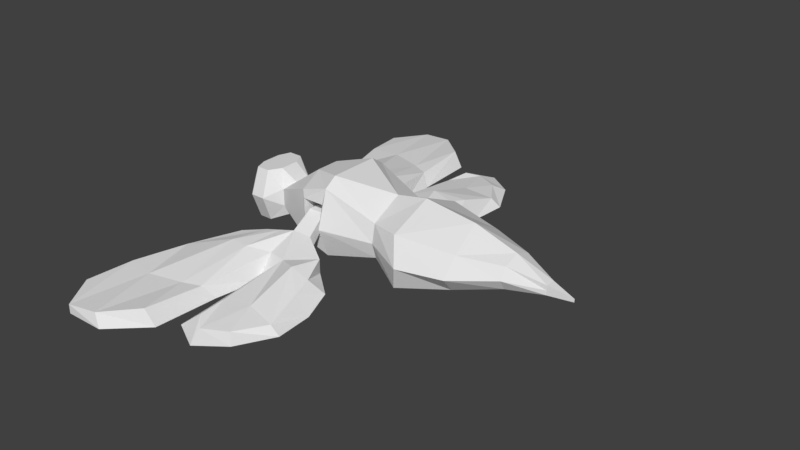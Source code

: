 # Source: Prize_1_2_f_1_Textured_1.blend  (saved by Blender 2.79.0; exported with 4.5.12 LTS)
import bpy
from mathutils import Matrix  # noqa: F401  (used for matrix-valued properties, if any)

bpy.ops.wm.read_factory_settings(use_empty=True)
scene = bpy.context.scene
scene.name = 'Scene'

# ---- collections
col_collection_1 = bpy.data.collections.new('Collection 1'); scene.collection.children.link(col_collection_1)

# ---- world
world_world = bpy.data.worlds.new('World'); scene.world = world_world
world_world.color = (0.05088, 0.05088, 0.05088)
world_world.use_sun_shadow = False
world_world.sun_shadow_jitter_overblur = 0.0
world_world.cycles.sampling_method = 'MANUAL'

# ---- meshes
me_cube_005 = bpy.data.meshes.new('Cube.005')
me_cube_005.from_pydata([(-1.522, -0.7839, -0.9646), (-1.558, -0.7839, 0.4065), (-1.522, 0.7839, -0.9646), (-1.558, 0.7839, 0.4065), (0.7346, -6.782e-09, 0.06471), (0.7296, -1.417e-08, 0.2776), (-5.389, -2.114, -1.44), (-5.24, -2.383, 1.607), (-5.389, 2.114, -1.44), (-5.24, 2.383, 1.607), (-3.153, -1.515, -1.106), (-3.292, -1.515, 1.067), (-3.153, 1.515, -1.106), (-3.292, 1.515, 1.067), (-6.618, -1.578, -1.221), (-6.618, -1.538, 0.969), (-6.618, 1.578, -1.221), (-6.618, 1.538, 0.969), (-6.618, -8.046e-08, -2.239), (-6.618, -1.139e-07, 1.403), (-5.333, 2.661e-07, -2.651), (-5.689, -3.647e-07, 2.246), (-6.618, -1.763, -0.03697), (-6.618, 1.763, -0.03697), (-4.978, 2.761, 0.08327), (-4.978, -2.761, 0.08327), (-5.511, 2.357e-08, 0.08327), (-3.25, 1.861e-08, -2.218), (-3.411, -1.44e-07, 1.722), (-3.21, 2.196, 0.08305), (-3.21, -2.196, 0.08306), (-3.211, 1.533e-08, 0.06248), (-1.529, -4.161e-08, -1.339), (-1.579, -1.767e-07, 0.6319), (-1.537, 1.121, -0.2665), (-1.537, -1.121, -0.2665), (-1.504, -4.17e-08, -0.09405), (-0.195, 0.2449, -0.3196), (0.7321, -1.048e-08, 0.1711), (-0.195, -0.2449, -0.3196), (-0.2076, -0.2449, 0.2768), (-0.2076, 0.2449, 0.2768), (-0.2013, -0.2449, -0.01479), (-0.2013, 0.2449, -0.01479), (-11.69, -0.8469, -0.5365), (-11.69, -0.8469, 0.5769), (-11.69, 0.8468, -0.5365), (-11.69, 0.8468, 0.5769), (-9.995, -1.648, -1.728), (-9.995, -1.648, 1.438), (-9.995, 1.648, -1.728), (-9.995, 1.648, 1.438), (-11.34, 0.389, -0.9524), (-11.34, -0.3891, -0.9524), (-11.34, -0.4936, 0.9927), (-11.34, 0.4935, 0.9927), (-9.995, -0.5915, -2.516), (-9.995, 0.5914, -2.516), (-9.995, 1.103, 2.246), (-9.995, -1.103, 2.246), (-8.686, -1.89, -2.477), (-8.686, -1.89, 1.771), (-8.686, 1.876, -2.477), (-8.686, 1.876, 1.771), (-8.686, -1.264, -3.015), (-8.686, 1.251, -3.015), (-8.686, 1.254, 2.245), (-8.686, -1.268, 2.245), (-9.781, 1.893, -1.38), (-9.781, 1.893, 0.6804), (-8.883, 1.893, -1.38), (-8.883, 1.893, 0.6804), (-9.781, 0.9855, -0.9417), (-9.781, 0.9855, 0.05722), (-8.883, 0.9855, -0.9417), (-8.883, 0.9855, 0.05722), (-10.09, 0.9095, -1.38), (-10.09, 0.9093, 1.42), (-8.543, 1.337, -1.962), (-8.543, 1.337, 1.257), (-10.09, -0.8351, -1.38), (-10.09, -0.835, 1.42), (-8.543, -1.24, -1.962), (-8.543, -1.24, 1.257), (-9.781, -1.015, -0.9447), (-9.781, -1.015, 0.09487), (-8.883, -1.015, -0.9447), (-8.883, -1.015, 0.09487), (-9.781, -1.893, -1.383), (-9.781, -1.893, 0.7503), (-8.883, -1.893, -1.383), (-8.883, -1.893, 0.7503), (-12.28, -1.085, -1.622), (-12.28, -1.085, 1.662), (-12.28, 1.089, -1.622), (-12.28, 1.089, 1.662), (-12.81, 1.089, -1.622), (-12.81, -1.085, -1.622), (-12.81, -1.085, 1.662), (-12.81, 1.089, 1.662), (-13.3, 0.7244, -0.6262), (-13.3, -0.7201, -0.6262), (-13.3, -0.9308, 0.6666), (-13.3, 0.9352, 0.6666), (-12.99, -0.4747, 1.662), (-12.99, 0.4791, 1.662), (-12.99, 0.4791, -1.622), (-12.99, -0.4747, -1.622), (-13.4, -0.2386, -0.5213), (-13.4, 0.2429, -0.5213), (-12.01, 0.4791, 1.662), (-12.01, -0.4747, 1.662), (-12.01, -0.4747, -1.622), (-12.01, 0.4791, -1.622), (-13.4, -0.2386, 0.5616), (-13.4, 0.2429, 0.5616), (-8.911, -2.681, 1.218), (-9.72, -2.681, 1.218), (-8.987, -1.664, 0.00906), (-9.642, -1.664, 0.00906), (-9.387, -5.257, 2.241), (-9.655, -5.106, 2.241), (-6.805, -4.551, 1.694), (-6.611, -5.836, 2.241), (-11.71, -3.576, 1.694), (-12.81, -5.657, 2.239), (-9.538, -9.624, 2.26), (-7.215, -9.51, 2.161), (-10.04, -10.44, 2.241), (-13.8, -10.35, 2.241), (-8.907, -2.692, 0.2783), (-9.716, -2.692, 0.2783), (-8.984, -1.68, -0.687), (-9.639, -1.68, -0.687), (-8.968, -4.338, 0.9151), (-9.76, -4.105, 0.9761), (-7.294, -4.948, 0.8708), (-7.126, -5.869, 1.117), (-11.71, -3.576, 0.8708), (-12.81, -5.657, 1.279), (-8.991, -9.073, 1.552), (-7.625, -9.063, 1.812), (-10.45, -10.53, 1.282), (-13.8, -10.35, 1.621), (-8.984, -0.9834, -0.1699), (-9.639, -0.9834, -0.1699), (-8.984, -0.9834, -0.687), (-9.639, -0.9834, -0.687), (-8.984, -0.6862, -0.1699), (-9.639, -0.6862, -0.1699), (-8.984, -0.6756, -0.6636), (-9.639, -0.6756, -0.6636), (-8.991, -0.5491, 0.3925), (-9.632, -0.5491, 0.3775), (-8.991, -0.5216, -0.9073), (-9.631, -0.5216, -0.9302), (-8.991, -0.2709, 0.5606), (-9.632, -0.2709, 0.5606), (-8.991, -0.2638, -0.9255), (-9.631, -0.2638, -0.9232), (-7.753, -3.61, 1.456), (-8.073, -4.926, 2.241), (-8.309, -10.45, 2.216), (-7.752, -3.613, 0.5745), (-8.073, -4.926, 0.5026), (-8.56, -9.643, 1.843), (-11.21, -4.626, 2.241), (-10.79, -3.052, 1.456), (-12.93, -12.03, 2.241), (-11.21, -4.626, 0.6198), (-10.79, -3.056, 0.5745), (-12.93, -12.03, 1.671), (-8.686, 2.429, -0.138), (-8.686, -2.442, -0.138), (-8.883, 1.893, -0.3496), (-8.883, 0.9855, -0.4423), (-8.543, 1.337, 0.106), (-8.543, -1.24, 0.106), (-8.883, -1.015, -0.4249), (-8.883, -1.893, -0.3162), (-9.907, -7.269, 2.24), (-13.44, -8.144, 2.25), (-10.31, -7.622, 1.502), (-13.44, -8.144, 1.381), (-12.31, -8.42, 1.428), (-12.31, -8.42, 2.241), (-6.474, -7.724, 2.201), (-9.666, -7.764, 2.251), (-6.884, -7.691, 1.747), (-9.079, -7.741, 1.54), (-8.027, -7.442, 1.455), (-8.027, -7.442, 2.228), (-12.93, -0.767, 1.452), (-13.23, -0.868, 0.8552), (-13.05, -0.571, 1.452), (-13.29, -0.4293, 0.7922), (-12.93, 0.7713, 1.452), (-13.23, 0.8723, 0.8552), (-13.05, 0.5754, 1.452), (-13.29, 0.4337, 0.7922), (-10.25, -2.867, 1.337), (-10.25, -2.874, 0.4264), (-10.43, -4.866, 2.241), (-11.38, -12.03, 2.241), (-10.52, -4.715, 0.6632), (-11.67, -11.87, 1.476), (-10.99, -7.98, 1.465), (-10.69, -7.936, 2.241), (-12.24, -1.565, 0.02018), (-12.24, 1.57, 0.02018), (-12.82, -1.565, 0.02018), (-12.82, 1.57, 0.02018), (-13.36, -0.7891, 0.02018), (-13.36, 0.7936, 0.02018), (-13.47, -0.2615, 0.02018), (-13.47, 0.266, 0.02018), (-11.54, 0.9276, 0.02018), (-11.54, -0.9281, 0.02018), (-8.911, 2.687, 1.218), (-9.72, 2.687, 1.218), (-8.987, 1.67, 0.009058), (-9.642, 1.67, 0.009058), (-9.387, 5.263, 2.241), (-9.655, 5.112, 2.241), (-6.805, 4.557, 1.694), (-6.611, 5.842, 2.241), (-11.71, 3.582, 1.694), (-12.81, 5.663, 2.239), (-9.538, 9.629, 2.26), (-7.215, 9.515, 2.161), (-10.04, 10.45, 2.241), (-13.8, 10.35, 2.241), (-8.907, 2.698, 0.2783), (-9.716, 2.698, 0.2783), (-8.984, 1.686, -0.687), (-9.639, 1.686, -0.687), (-8.968, 4.344, 0.9151), (-9.76, 4.11, 0.9761), (-7.294, 4.954, 0.8708), (-7.126, 5.875, 1.117), (-11.71, 3.582, 0.8708), (-12.81, 5.663, 1.279), (-8.991, 9.079, 1.552), (-7.625, 9.069, 1.812), (-10.45, 10.53, 1.282), (-13.8, 10.35, 1.621), (-8.984, 0.9893, -0.1699), (-9.639, 0.9893, -0.1699), (-8.984, 0.9893, -0.687), (-9.639, 0.9893, -0.687), (-8.984, 0.6921, -0.1699), (-9.639, 0.6921, -0.1699), (-8.984, 0.6815, -0.6636), (-9.639, 0.6815, -0.6636), (-8.991, 0.5549, 0.3925), (-9.632, 0.5549, 0.3775), (-8.991, 0.5275, -0.9073), (-9.631, 0.5275, -0.9302), (-8.991, 0.2767, 0.5606), (-9.632, 0.2767, 0.5606), (-8.991, 0.2696, -0.9255), (-9.631, 0.2696, -0.9232), (-7.753, 3.615, 1.456), (-8.073, 4.932, 2.241), (-8.309, 10.46, 2.216), (-7.752, 3.619, 0.5745), (-8.073, 4.932, 0.5026), (-8.56, 9.649, 1.843), (-11.21, 4.632, 2.241), (-10.79, 3.058, 1.456), (-12.93, 12.04, 2.241), (-11.21, 4.632, 0.6198), (-10.79, 3.062, 0.5745), (-12.93, 12.04, 1.671), (-9.907, 7.275, 2.24), (-13.44, 8.15, 2.25), (-10.31, 7.628, 1.502), (-13.44, 8.15, 1.381), (-12.31, 8.426, 1.428), (-12.31, 8.426, 2.241), (-6.474, 7.73, 2.201), (-9.666, 7.769, 2.251), (-6.884, 7.697, 1.747), (-9.079, 7.746, 1.54), (-8.027, 7.448, 1.455), (-8.027, 7.448, 2.228), (-10.25, 2.873, 1.337), (-10.25, 2.88, 0.4264), (-10.43, 4.872, 2.241), (-11.38, 12.03, 2.241), (-10.52, 4.721, 0.6632), (-11.67, 11.87, 1.476), (-10.99, 7.986, 1.465), (-10.69, 7.942, 2.241)], [(209, 216), (208, 217)], [(43, 41, 5, 38), (42, 40, 1, 35), (2, 37, 32), (5, 41, 40), (24, 9, 13, 29), (31, 28, 11, 30), (30, 11, 7, 25), (20, 27, 10, 6), (28, 21, 7, 11), (29, 13, 3, 34), (35, 1, 11, 30), (27, 32, 0, 10), (33, 28, 11, 1), (23, 17, 9, 24), (26, 21, 7, 25), (25, 7, 15, 22), (18, 20, 6, 14), (21, 19, 15, 7), (9, 17, 19, 21), (16, 8, 20, 18), (24, 9, 21, 26), (6, 25, 22, 14), (20, 26, 25, 6), (16, 23, 24, 8), (13, 9, 21, 28), (8, 12, 27, 20), (29, 13, 28, 31), (12, 29, 31, 27), (10, 30, 25, 6), (27, 31, 30, 10), (8, 24, 29, 12), (20, 26, 24, 8), (3, 13, 28, 33), (12, 2, 32, 27), (34, 3, 33, 36), (2, 34, 36, 32), (0, 35, 30, 10), (32, 36, 35, 0), (12, 29, 34, 2), (40, 33, 1), (40, 41, 33), (41, 3, 33), (32, 39, 0), (32, 37, 39), (37, 4, 39), (39, 42, 35, 0), (4, 38, 42, 39), (38, 5, 40, 42), (37, 43, 38, 4), (2, 34, 43, 37), (34, 3, 41, 43), (35, 1, 33, 36), (52, 55, 47, 216, 46), (46, 216, 47, 51, 50), (48, 56, 64, 60), (48, 49, 45, 217, 44), (53, 56, 48, 44), (59, 54, 45, 49), (51, 47, 55, 58), (58, 55, 54, 59), (46, 50, 57, 52), (52, 57, 56, 53), (57, 50, 62, 65), (51, 58, 66, 63), (44, 217, 45, 54, 53), (53, 54, 55, 52), (60, 64, 18, 14), (63, 66, 19, 17), (65, 62, 16, 18), (58, 59, 67, 66), (59, 49, 61, 67), (56, 57, 65, 64), (62, 50, 68, 70), (49, 48, 88, 89), (67, 61, 15, 19), (172, 63, 17, 23), (66, 67, 19), (64, 65, 18), (173, 60, 14, 22), (174, 70, 74, 175), (50, 51, 69, 68), (172, 62, 70, 174), (51, 63, 71, 69), (74, 72, 76, 78), (68, 69, 73, 72), (70, 68, 72, 74), (69, 71, 75, 73), (176, 78, 82, 177), (73, 75, 79, 77), (175, 74, 78, 176), (72, 73, 77, 76), (177, 82, 86, 178), (76, 77, 81, 80), (78, 76, 80, 82), (77, 79, 83, 81), (86, 84, 88, 90), (80, 81, 85, 84), (82, 80, 84, 86), (81, 83, 87, 85), (85, 87, 91, 89), (178, 86, 90, 179), (84, 85, 89, 88), (173, 61, 91, 179), (61, 49, 89, 91), (48, 60, 90, 88), (103, 115, 199, 197), (94, 209, 95, 47, 216, 46), (44, 217, 45, 93, 208, 92), (46, 52, 113, 94), (95, 110, 55, 47), (210, 98, 102, 212), (52, 53, 112, 113), (209, 94, 96, 211), (208, 93, 98, 210), (111, 104, 98, 93), (113, 106, 96, 94), (215, 115, 103, 213), (211, 96, 100, 213), (53, 44, 92, 112), (107, 97, 101, 108), (102, 98, 192, 193), (96, 106, 109, 100), (105, 115, 114, 104), (106, 107, 108, 109), (111, 93, 45, 54), (110, 111, 54, 55), (212, 102, 114, 214), (214, 114, 115, 215), (92, 97, 107, 112), (112, 107, 106, 113), (95, 99, 105, 110), (110, 105, 104, 111), (119, 117, 116, 118), (117, 121, 120, 116), (161, 123, 122, 160), (167, 124, 125, 166), (191, 162, 127, 186), (207, 203, 128, 180), (133, 132, 130, 131), (131, 130, 134, 135), (164, 163, 136, 137), (170, 169, 139, 138), (190, 188, 141, 165), (206, 182, 142, 205), (120, 121, 135, 134), (200, 117, 131, 201), (162, 126, 140, 165), (186, 127, 141, 188), (122, 123, 137, 136), (187, 120, 134, 189), (160, 122, 136, 163), (117, 119, 133, 131), (168, 129, 143, 171), (133, 119, 145, 147), (180, 128, 142, 182), (125, 124, 138, 139), (118, 116, 130, 132), (181, 125, 139, 183), (146, 147, 151, 150), (132, 133, 147, 146), (118, 132, 146, 144), (119, 118, 144, 145), (151, 149, 153, 155), (147, 145, 149, 151), (145, 144, 148, 149), (144, 146, 150, 148), (152, 154, 158, 156), (149, 148, 152, 153), (148, 150, 154, 152), (150, 151, 155, 154), (157, 156, 158, 159), (154, 155, 159, 158), (155, 153, 157, 159), (153, 152, 156, 157), (116, 160, 163, 130), (127, 162, 165, 141), (189, 190, 165, 140), (134, 130, 163, 164), (187, 126, 162, 191), (120, 161, 160, 116), (203, 168, 171, 205), (124, 167, 170, 138), (183, 184, 171, 143), (201, 204, 169, 170), (181, 129, 168, 185), (200, 167, 166, 202), (60, 173, 179, 90), (87, 178, 179, 91), (83, 177, 178, 87), (75, 175, 176, 79), (79, 176, 177, 83), (63, 172, 174, 71), (71, 174, 175, 75), (61, 173, 22, 15), (62, 172, 23, 16), (125, 181, 185, 166), (139, 169, 184, 183), (129, 181, 183, 143), (121, 180, 182, 135), (204, 135, 182, 206), (202, 207, 180, 121), (120, 187, 191, 161), (134, 164, 190, 189), (126, 187, 189, 140), (123, 186, 188, 137), (164, 137, 188, 190), (161, 191, 186, 123), (194, 195, 193, 192), (98, 104, 194, 192), (104, 114, 195, 194), (114, 102, 193, 195), (196, 197, 199, 198), (105, 99, 196, 198), (115, 105, 198, 199), (99, 103, 197, 196), (166, 185, 207, 202), (169, 204, 206, 184), (117, 200, 202, 121), (131, 135, 204, 201), (128, 203, 205, 142), (167, 200, 201, 170), (184, 206, 205, 171), (185, 168, 203, 207), (108, 214, 215, 109), (101, 212, 214, 108), (99, 211, 213, 103), (109, 215, 213, 100), (92, 208, 210, 97), (95, 209, 211, 99), (97, 210, 212, 101), (221, 219, 218, 220), (219, 223, 222, 218), (263, 225, 224, 262), (269, 226, 227, 268), (285, 264, 229, 280), (293, 289, 230, 274), (235, 234, 232, 233), (233, 232, 236, 237), (266, 265, 238, 239), (272, 271, 241, 240), (284, 282, 243, 267), (292, 276, 244, 291), (222, 223, 237, 236), (286, 219, 233, 287), (264, 228, 242, 267), (280, 229, 243, 282), (224, 225, 239, 238), (281, 222, 236, 283), (262, 224, 238, 265), (219, 221, 235, 233), (270, 231, 245, 273), (235, 221, 247, 249), (274, 230, 244, 276), (227, 226, 240, 241), (220, 218, 232, 234), (275, 227, 241, 277), (248, 249, 253, 252), (234, 235, 249, 248), (220, 234, 248, 246), (221, 220, 246, 247), (253, 251, 255, 257), (249, 247, 251, 253), (247, 246, 250, 251), (246, 248, 252, 250), (254, 256, 260, 258), (251, 250, 254, 255), (250, 252, 256, 254), (252, 253, 257, 256), (259, 258, 260, 261), (256, 257, 261, 260), (257, 255, 259, 261), (255, 254, 258, 259), (218, 262, 265, 232), (229, 264, 267, 243), (283, 284, 267, 242), (236, 232, 265, 266), (281, 228, 264, 285), (222, 263, 262, 218), (289, 270, 273, 291), (226, 269, 272, 240), (277, 278, 273, 245), (287, 290, 271, 272), (275, 231, 270, 279), (286, 269, 268, 288), (227, 275, 279, 268), (241, 271, 278, 277), (231, 275, 277, 245), (223, 274, 276, 237), (290, 237, 276, 292), (288, 293, 274, 223), (222, 281, 285, 263), (236, 266, 284, 283), (228, 281, 283, 242), (225, 280, 282, 239), (266, 239, 282, 284), (263, 285, 280, 225), (268, 279, 293, 288), (271, 290, 292, 278), (219, 286, 288, 223), (233, 237, 290, 287), (230, 289, 291, 244), (269, 286, 287, 272), (278, 292, 291, 273), (279, 270, 289, 293)])
me_cube_005.use_remesh_preserve_volume = False
me_cube_005.use_remesh_preserve_attributes = False
me_cube_005.use_mirror_vertex_groups = False
me_cube_005.update()

# ---- objects
ob_cube_003 = bpy.data.objects.new('Cube.003', me_cube_005)

# ---- transforms, parenting, visibility, modifiers, constraints
ob_cube_003.location = (2.218, 0.0003933, 0.4229)
ob_cube_003.rotation_euler = (3.142, -0.0, 0.0)
ob_cube_003.scale = (0.3, 0.24, 0.188)
ob_cube_003.lineart.crease_threshold = 0.0

# ---- collection membership
col_collection_1.objects.link(ob_cube_003)

# ---- scene / render settings (as saved in the file)
scene.frame_start = 1; scene.frame_end = 250; scene.frame_set(6)
scene.render.engine = 'BLENDER_EEVEE_NEXT'
scene.render.resolution_percentage = 50
scene.render.dither_intensity = 0.0
scene.cycles.use_denoising = False
scene.cycles.samples = 128
scene.cycles.sampling_pattern = 'TABULATED_SOBOL'
scene.cycles.use_adaptive_sampling = False
scene.cycles.use_light_tree = False
scene.cycles.blur_glossy = 0.0
scene.cycles.sample_clamp_indirect = 0.0
scene.view_settings.view_transform = 'Standard'
bpy.context.view_layer.update()

# ---- added for rendering (the .blend has no active camera and no usable light): camera, sun
cam_auto = bpy.data.cameras.new('AutoCamera')
cam_auto.lens = 50.0
cam_auto.sensor_width = 36.0
cam_auto.clip_end = 1000.0
ob_auto_camera = bpy.data.objects.new('AutoCamera', cam_auto)
scene.collection.objects.link(ob_auto_camera)
ob_auto_camera.location = (7.0163, -8.10986, 5.90021)
ob_auto_camera.rotation_euler = (1.09748, -7.21219e-08, 0.694738)
scene.camera = ob_auto_camera
light_auto_sun = bpy.data.lights.new('AutoSun', 'SUN')
light_auto_sun.energy = 3.0
light_auto_sun.angle = 0.0523599
ob_auto_sun = bpy.data.objects.new('AutoSun', light_auto_sun)
scene.collection.objects.link(ob_auto_sun)
ob_auto_sun.rotation_euler = (0.872665, 0.174533, 0.523599)
bpy.context.view_layer.update()
